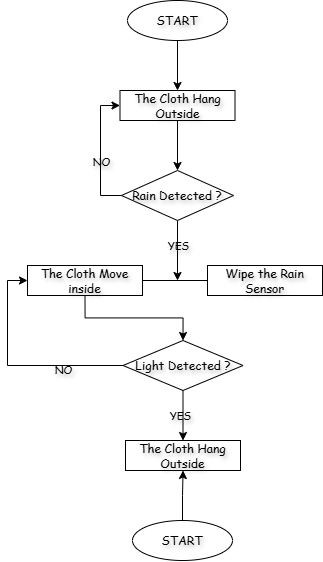

The diagram above was exported from draw.io. Its source (the exported page's mxGraphModel, read from the mxfile embedded in the PNG):
<mxGraphModel dx="863" dy="516" grid="1" gridSize="10" guides="1" tooltips="1" connect="1" arrows="1" fold="1" page="1" pageScale="1" pageWidth="850" pageHeight="1100" math="0" shadow="0">
  <root>
    <mxCell id="0" />
    <mxCell id="1" parent="0" />
    <mxCell id="O5ssXNeKjm3VEib-gYHJ-2" value="The Cloth Hang Outside" style="rounded=0;whiteSpace=wrap;html=1;labelBorderColor=none;labelBackgroundColor=none;textShadow=1;fontFamily=Comic Sans MS;" parent="1" vertex="1">
      <mxGeometry x="368" y="710" width="115" height="30" as="geometry" />
    </mxCell>
    <mxCell id="O5ssXNeKjm3VEib-gYHJ-20" style="edgeStyle=orthogonalEdgeStyle;rounded=0;orthogonalLoop=1;jettySize=auto;html=1;exitX=0.5;exitY=1;exitDx=0;exitDy=0;labelBorderColor=none;labelBackgroundColor=none;textShadow=1;fontFamily=Comic Sans MS;" parent="1" source="O5ssXNeKjm3VEib-gYHJ-3" edge="1">
      <mxGeometry relative="1" as="geometry">
        <mxPoint x="420" y="550" as="targetPoint" />
      </mxGeometry>
    </mxCell>
    <mxCell id="O5ssXNeKjm3VEib-gYHJ-23" value="YES" style="edgeLabel;html=1;align=center;verticalAlign=middle;resizable=0;points=[];labelBorderColor=none;labelBackgroundColor=none;textShadow=1;fontFamily=Comic Sans MS;" parent="O5ssXNeKjm3VEib-gYHJ-20" vertex="1" connectable="0">
      <mxGeometry x="-0.1959" y="4" relative="1" as="geometry">
        <mxPoint x="-4" as="offset" />
      </mxGeometry>
    </mxCell>
    <mxCell id="O5ssXNeKjm3VEib-gYHJ-24" style="edgeStyle=orthogonalEdgeStyle;rounded=0;orthogonalLoop=1;jettySize=auto;html=1;entryX=0;entryY=0.5;entryDx=0;entryDy=0;labelBorderColor=none;labelBackgroundColor=none;textShadow=1;fontFamily=Comic Sans MS;" parent="1" source="O5ssXNeKjm3VEib-gYHJ-3" target="O5ssXNeKjm3VEib-gYHJ-16" edge="1">
      <mxGeometry relative="1" as="geometry">
        <Array as="points">
          <mxPoint x="343" y="465" />
          <mxPoint x="343" y="375" />
        </Array>
      </mxGeometry>
    </mxCell>
    <mxCell id="O5ssXNeKjm3VEib-gYHJ-25" value="NO" style="edgeLabel;html=1;align=center;verticalAlign=middle;resizable=0;points=[];labelBorderColor=none;labelBackgroundColor=none;textShadow=1;fontFamily=Comic Sans MS;" parent="O5ssXNeKjm3VEib-gYHJ-24" vertex="1" connectable="0">
      <mxGeometry x="-0.1481" relative="1" as="geometry">
        <mxPoint as="offset" />
      </mxGeometry>
    </mxCell>
    <mxCell id="O5ssXNeKjm3VEib-gYHJ-3" value="Rain Detected ?" style="rhombus;whiteSpace=wrap;html=1;labelBorderColor=none;labelBackgroundColor=none;textShadow=1;fontFamily=Comic Sans MS;" parent="1" vertex="1">
      <mxGeometry x="364" y="440" width="112" height="50" as="geometry" />
    </mxCell>
    <mxCell id="O5ssXNeKjm3VEib-gYHJ-26" style="edgeStyle=orthogonalEdgeStyle;rounded=0;orthogonalLoop=1;jettySize=auto;html=1;exitX=0.5;exitY=1;exitDx=0;exitDy=0;entryX=0.5;entryY=0;entryDx=0;entryDy=0;labelBorderColor=none;labelBackgroundColor=none;textShadow=1;fontFamily=Comic Sans MS;" parent="1" source="O5ssXNeKjm3VEib-gYHJ-5" target="O5ssXNeKjm3VEib-gYHJ-10" edge="1">
      <mxGeometry relative="1" as="geometry" />
    </mxCell>
    <mxCell id="O5ssXNeKjm3VEib-gYHJ-5" value="The Cloth Move inside" style="rounded=0;whiteSpace=wrap;html=1;labelBorderColor=none;labelBackgroundColor=none;textShadow=1;fontFamily=Comic Sans MS;" parent="1" vertex="1">
      <mxGeometry x="270" y="535" width="115" height="30" as="geometry" />
    </mxCell>
    <mxCell id="O5ssXNeKjm3VEib-gYHJ-17" style="edgeStyle=orthogonalEdgeStyle;rounded=0;orthogonalLoop=1;jettySize=auto;html=1;exitX=0.5;exitY=1;exitDx=0;exitDy=0;entryX=0.5;entryY=0;entryDx=0;entryDy=0;labelBorderColor=none;labelBackgroundColor=none;textShadow=1;fontFamily=Comic Sans MS;" parent="1" source="O5ssXNeKjm3VEib-gYHJ-9" target="O5ssXNeKjm3VEib-gYHJ-16" edge="1">
      <mxGeometry relative="1" as="geometry" />
    </mxCell>
    <mxCell id="O5ssXNeKjm3VEib-gYHJ-9" value="START" style="ellipse;whiteSpace=wrap;html=1;labelBorderColor=none;labelBackgroundColor=none;textShadow=1;fontFamily=Comic Sans MS;" parent="1" vertex="1">
      <mxGeometry x="370" y="270" width="100" height="40" as="geometry" />
    </mxCell>
    <mxCell id="O5ssXNeKjm3VEib-gYHJ-28" style="edgeStyle=orthogonalEdgeStyle;rounded=0;orthogonalLoop=1;jettySize=auto;html=1;exitX=0.5;exitY=1;exitDx=0;exitDy=0;entryX=0.5;entryY=0;entryDx=0;entryDy=0;labelBorderColor=none;labelBackgroundColor=none;textShadow=1;fontFamily=Comic Sans MS;" parent="1" source="O5ssXNeKjm3VEib-gYHJ-10" target="O5ssXNeKjm3VEib-gYHJ-2" edge="1">
      <mxGeometry relative="1" as="geometry" />
    </mxCell>
    <mxCell id="O5ssXNeKjm3VEib-gYHJ-29" value="YES" style="edgeLabel;html=1;align=center;verticalAlign=middle;resizable=0;points=[];labelBorderColor=none;labelBackgroundColor=none;textShadow=1;fontFamily=Comic Sans MS;" parent="O5ssXNeKjm3VEib-gYHJ-28" vertex="1" connectable="0">
      <mxGeometry x="-0.0538" y="-3" relative="1" as="geometry">
        <mxPoint as="offset" />
      </mxGeometry>
    </mxCell>
    <mxCell id="O5ssXNeKjm3VEib-gYHJ-30" style="edgeStyle=orthogonalEdgeStyle;rounded=0;orthogonalLoop=1;jettySize=auto;html=1;exitX=0;exitY=0.5;exitDx=0;exitDy=0;entryX=0;entryY=0.5;entryDx=0;entryDy=0;labelBorderColor=none;labelBackgroundColor=none;textShadow=1;fontFamily=Comic Sans MS;" parent="1" source="O5ssXNeKjm3VEib-gYHJ-10" target="O5ssXNeKjm3VEib-gYHJ-5" edge="1">
      <mxGeometry relative="1" as="geometry" />
    </mxCell>
    <mxCell id="O5ssXNeKjm3VEib-gYHJ-31" value="NO" style="edgeLabel;html=1;align=center;verticalAlign=middle;resizable=0;points=[];labelBorderColor=none;labelBackgroundColor=none;textShadow=1;fontFamily=Comic Sans MS;" parent="O5ssXNeKjm3VEib-gYHJ-30" vertex="1" connectable="0">
      <mxGeometry x="-0.4616" y="3" relative="1" as="geometry">
        <mxPoint as="offset" />
      </mxGeometry>
    </mxCell>
    <mxCell id="O5ssXNeKjm3VEib-gYHJ-10" value="Light Detected ?" style="rhombus;whiteSpace=wrap;html=1;labelBorderColor=none;labelBackgroundColor=none;textShadow=1;fontFamily=Comic Sans MS;" parent="1" vertex="1">
      <mxGeometry x="365.5" y="610" width="120" height="50" as="geometry" />
    </mxCell>
    <mxCell id="O5ssXNeKjm3VEib-gYHJ-15" value="" style="edgeStyle=orthogonalEdgeStyle;rounded=0;orthogonalLoop=1;jettySize=auto;html=1;labelBorderColor=none;labelBackgroundColor=none;textShadow=1;fontFamily=Comic Sans MS;" parent="1" source="O5ssXNeKjm3VEib-gYHJ-14" target="O5ssXNeKjm3VEib-gYHJ-2" edge="1">
      <mxGeometry relative="1" as="geometry" />
    </mxCell>
    <mxCell id="O5ssXNeKjm3VEib-gYHJ-14" value="START" style="ellipse;whiteSpace=wrap;html=1;labelBorderColor=none;labelBackgroundColor=none;textShadow=1;fontFamily=Comic Sans MS;" parent="1" vertex="1">
      <mxGeometry x="375" y="790" width="100" height="40" as="geometry" />
    </mxCell>
    <mxCell id="O5ssXNeKjm3VEib-gYHJ-18" style="edgeStyle=orthogonalEdgeStyle;rounded=0;orthogonalLoop=1;jettySize=auto;html=1;exitX=0.5;exitY=1;exitDx=0;exitDy=0;entryX=0.5;entryY=0;entryDx=0;entryDy=0;labelBorderColor=none;labelBackgroundColor=none;textShadow=1;fontFamily=Comic Sans MS;" parent="1" source="O5ssXNeKjm3VEib-gYHJ-16" target="O5ssXNeKjm3VEib-gYHJ-3" edge="1">
      <mxGeometry relative="1" as="geometry" />
    </mxCell>
    <mxCell id="O5ssXNeKjm3VEib-gYHJ-16" value="The Cloth Hang Outside" style="rounded=0;whiteSpace=wrap;html=1;labelBorderColor=none;labelBackgroundColor=none;textShadow=1;fontFamily=Comic Sans MS;" parent="1" vertex="1">
      <mxGeometry x="362.5" y="360" width="115" height="30" as="geometry" />
    </mxCell>
    <mxCell id="O5ssXNeKjm3VEib-gYHJ-19" value="Wipe the Rain Sensor" style="rounded=0;whiteSpace=wrap;html=1;labelBorderColor=none;labelBackgroundColor=none;textShadow=1;fontFamily=Comic Sans MS;" parent="1" vertex="1">
      <mxGeometry x="450" y="535" width="115" height="30" as="geometry" />
    </mxCell>
    <mxCell id="O5ssXNeKjm3VEib-gYHJ-22" value="" style="endArrow=none;html=1;rounded=0;exitX=1;exitY=0.5;exitDx=0;exitDy=0;entryX=0;entryY=0.5;entryDx=0;entryDy=0;labelBorderColor=none;labelBackgroundColor=none;textShadow=1;fontFamily=Comic Sans MS;" parent="1" source="O5ssXNeKjm3VEib-gYHJ-5" target="O5ssXNeKjm3VEib-gYHJ-19" edge="1">
      <mxGeometry width="50" height="50" relative="1" as="geometry">
        <mxPoint x="510" y="570" as="sourcePoint" />
        <mxPoint x="560" y="520" as="targetPoint" />
      </mxGeometry>
    </mxCell>
  </root>
</mxGraphModel>